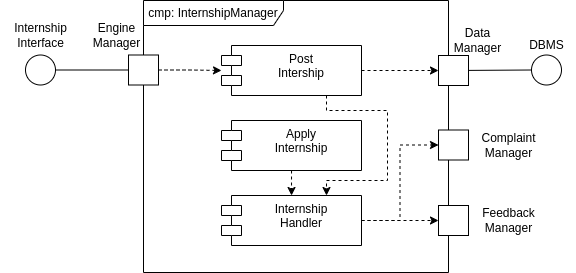

The diagram above was exported from draw.io. Its source (the exported page's mxGraphModel, read from the mxfile embedded in the PNG):
<mxGraphModel dx="1655" dy="448" grid="0" gridSize="10" guides="1" tooltips="1" connect="1" arrows="1" fold="1" page="1" pageScale="1" pageWidth="827" pageHeight="1169" math="0" shadow="0">
  <root>
    <mxCell id="0" />
    <mxCell id="1" parent="0" />
    <mxCell id="2" style="edgeStyle=orthogonalEdgeStyle;rounded=0;orthogonalLoop=1;jettySize=auto;html=1;entryX=0;entryY=0.5;entryDx=0;entryDy=0;dashed=1;" edge="1" source="4" target="16" parent="1">
      <mxGeometry relative="1" as="geometry" />
    </mxCell>
    <mxCell id="3" style="edgeStyle=orthogonalEdgeStyle;rounded=0;orthogonalLoop=1;jettySize=auto;html=1;exitX=0.75;exitY=1;exitDx=0;exitDy=0;entryX=0.75;entryY=0;entryDx=0;entryDy=0;dashed=1;" edge="1" source="4" target="22" parent="1">
      <mxGeometry relative="1" as="geometry">
        <Array as="points">
          <mxPoint x="2113" y="695" />
          <mxPoint x="2174" y="695" />
          <mxPoint x="2174" y="765" />
          <mxPoint x="2113" y="765" />
        </Array>
      </mxGeometry>
    </mxCell>
    <mxCell id="4" value="Post&lt;div&gt;Intership&lt;/div&gt;" style="shape=module;align=left;spacingLeft=20;align=center;verticalAlign=top;whiteSpace=wrap;html=1;" vertex="1" parent="1">
      <mxGeometry x="2008" y="630" width="140" height="50" as="geometry" />
    </mxCell>
    <mxCell id="5" value="cmp: InternshipManager" style="shape=umlFrame;whiteSpace=wrap;html=1;pointerEvents=0;width=140;height=25;" vertex="1" parent="1">
      <mxGeometry x="1930" y="585" width="305" height="272" as="geometry" />
    </mxCell>
    <mxCell id="6" style="edgeStyle=orthogonalEdgeStyle;rounded=0;orthogonalLoop=1;jettySize=auto;html=1;dashed=1;" edge="1" source="7" target="4" parent="1">
      <mxGeometry relative="1" as="geometry" />
    </mxCell>
    <mxCell id="7" value="" style="rounded=0;whiteSpace=wrap;html=1;" vertex="1" parent="1">
      <mxGeometry x="1915" y="639.5" width="30" height="30" as="geometry" />
    </mxCell>
    <mxCell id="8" value="" style="endArrow=none;html=1;rounded=0;entryX=0;entryY=0.5;entryDx=0;entryDy=0;exitX=1;exitY=0.5;exitDx=0;exitDy=0;" edge="1" source="9" target="7" parent="1">
      <mxGeometry width="50" height="50" relative="1" as="geometry">
        <mxPoint x="1838" y="655.5" as="sourcePoint" />
        <mxPoint x="1978" y="665.5" as="targetPoint" />
      </mxGeometry>
    </mxCell>
    <mxCell id="9" value="" style="ellipse;whiteSpace=wrap;html=1;aspect=fixed;" vertex="1" parent="1">
      <mxGeometry x="1812" y="639.5" width="30" height="30" as="geometry" />
    </mxCell>
    <mxCell id="10" style="edgeStyle=orthogonalEdgeStyle;rounded=0;orthogonalLoop=1;jettySize=auto;html=1;dashed=1;" edge="1" parent="1">
      <mxGeometry relative="1" as="geometry">
        <mxPoint x="2078.034482758621" y="755" as="sourcePoint" />
        <mxPoint x="2078.034482758621" y="780" as="targetPoint" />
      </mxGeometry>
    </mxCell>
    <mxCell id="11" style="edgeStyle=orthogonalEdgeStyle;rounded=0;orthogonalLoop=1;jettySize=auto;html=1;exitX=1;exitY=0.5;exitDx=0;exitDy=0;entryX=0;entryY=0.5;entryDx=0;entryDy=0;dashed=1;" edge="1" source="22" target="24" parent="1">
      <mxGeometry relative="1" as="geometry" />
    </mxCell>
    <mxCell id="12" value="Apply&lt;div&gt;Internship&lt;/div&gt;" style="shape=module;align=left;spacingLeft=20;align=center;verticalAlign=top;whiteSpace=wrap;html=1;" vertex="1" parent="1">
      <mxGeometry x="2008" y="705" width="140" height="50" as="geometry" />
    </mxCell>
    <mxCell id="13" value="" style="endArrow=none;html=1;rounded=0;entryX=0;entryY=0.5;entryDx=0;entryDy=0;" edge="1" source="16" target="14" parent="1">
      <mxGeometry width="50" height="50" relative="1" as="geometry">
        <mxPoint x="2233" y="655.5" as="sourcePoint" />
        <mxPoint x="2310" y="654.5" as="targetPoint" />
      </mxGeometry>
    </mxCell>
    <mxCell id="14" value="" style="ellipse;whiteSpace=wrap;html=1;aspect=fixed;" vertex="1" parent="1">
      <mxGeometry x="2318" y="639.5" width="30" height="30" as="geometry" />
    </mxCell>
    <mxCell id="15" value="" style="endArrow=none;html=1;rounded=0;entryX=0;entryY=0.5;entryDx=0;entryDy=0;" edge="1" target="16" parent="1">
      <mxGeometry width="50" height="50" relative="1" as="geometry">
        <mxPoint x="2233" y="655.5" as="sourcePoint" />
        <mxPoint x="2310" y="654.5" as="targetPoint" />
      </mxGeometry>
    </mxCell>
    <mxCell id="16" value="" style="rounded=0;whiteSpace=wrap;html=1;" vertex="1" parent="1">
      <mxGeometry x="2225" y="640" width="30" height="30" as="geometry" />
    </mxCell>
    <mxCell id="17" value="&lt;div&gt;Internship&lt;/div&gt;&lt;div&gt;Interface&lt;/div&gt;" style="text;html=1;align=center;verticalAlign=middle;resizable=0;points=[];autosize=1;strokeColor=none;fillColor=none;" vertex="1" parent="1">
      <mxGeometry x="1787" y="600" width="80" height="40" as="geometry" />
    </mxCell>
    <mxCell id="18" value="Engine&lt;div&gt;Manager&lt;/div&gt;" style="text;html=1;align=center;verticalAlign=middle;resizable=0;points=[];autosize=1;strokeColor=none;fillColor=none;" vertex="1" parent="1">
      <mxGeometry x="1868" y="599.5" width="70" height="40" as="geometry" />
    </mxCell>
    <mxCell id="19" value="Data&lt;div&gt;Manager&lt;/div&gt;" style="text;html=1;align=center;verticalAlign=middle;resizable=0;points=[];autosize=1;strokeColor=none;fillColor=none;" vertex="1" parent="1">
      <mxGeometry x="2229" y="604.5" width="70" height="40" as="geometry" />
    </mxCell>
    <mxCell id="20" value="DBMS" style="text;html=1;align=center;verticalAlign=middle;resizable=0;points=[];autosize=1;strokeColor=none;fillColor=none;" vertex="1" parent="1">
      <mxGeometry x="2303" y="614.5" width="60" height="30" as="geometry" />
    </mxCell>
    <mxCell id="21" style="edgeStyle=orthogonalEdgeStyle;rounded=0;orthogonalLoop=1;jettySize=auto;html=1;exitX=1;exitY=0.5;exitDx=0;exitDy=0;entryX=0;entryY=0.5;entryDx=0;entryDy=0;dashed=1;" edge="1" source="22" target="25" parent="1">
      <mxGeometry relative="1" as="geometry" />
    </mxCell>
    <mxCell id="22" value="Internship&lt;div&gt;Handler&lt;/div&gt;" style="shape=module;align=left;spacingLeft=20;align=center;verticalAlign=top;whiteSpace=wrap;html=1;" vertex="1" parent="1">
      <mxGeometry x="2008" y="780" width="140" height="50" as="geometry" />
    </mxCell>
    <mxCell id="23" value="" style="ellipse;whiteSpace=wrap;html=1;align=center;aspect=fixed;fillColor=none;strokeColor=none;resizable=0;perimeter=centerPerimeter;rotatable=0;allowArrows=0;points=[];outlineConnect=1;" vertex="1" parent="1">
      <mxGeometry x="2044" y="635" width="10" height="10" as="geometry" />
    </mxCell>
    <mxCell id="24" value="" style="rounded=0;whiteSpace=wrap;html=1;" vertex="1" parent="1">
      <mxGeometry x="2225" y="714.5" width="30" height="30" as="geometry" />
    </mxCell>
    <mxCell id="25" value="" style="rounded=0;whiteSpace=wrap;html=1;" vertex="1" parent="1">
      <mxGeometry x="2225" y="790" width="30" height="30" as="geometry" />
    </mxCell>
    <mxCell id="26" value="&lt;div&gt;Complaint&lt;/div&gt;&lt;div&gt;Manager&lt;/div&gt;" style="text;html=1;align=center;verticalAlign=middle;resizable=0;points=[];autosize=1;strokeColor=none;fillColor=none;" vertex="1" parent="1">
      <mxGeometry x="2255" y="710" width="80" height="40" as="geometry" />
    </mxCell>
    <mxCell id="27" value="&lt;div&gt;Feedback&lt;/div&gt;&lt;div&gt;Manager&lt;/div&gt;" style="text;html=1;align=center;verticalAlign=middle;resizable=0;points=[];autosize=1;strokeColor=none;fillColor=none;" vertex="1" parent="1">
      <mxGeometry x="2255" y="785" width="80" height="40" as="geometry" />
    </mxCell>
  </root>
</mxGraphModel>